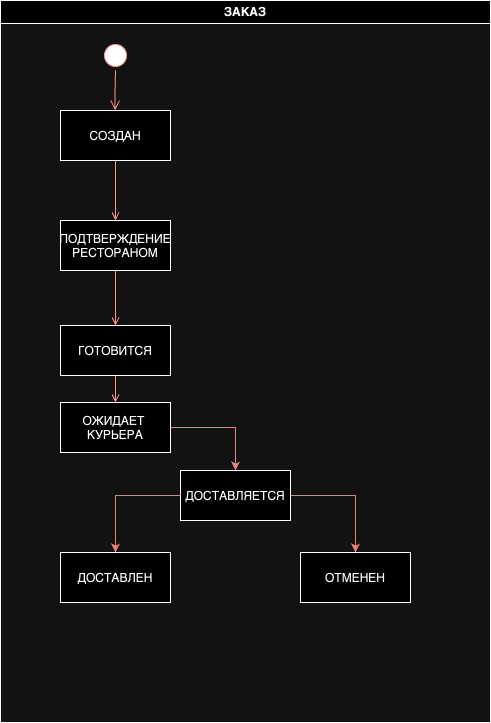

The diagram above was exported from draw.io. Its source (the exported page's mxGraphModel, read from the mxfile embedded in the PNG):
<mxGraphModel dx="784" dy="439" grid="1" gridSize="10" guides="1" tooltips="1" connect="1" arrows="1" fold="1" page="1" pageScale="1" pageWidth="1169" pageHeight="826" background="none" math="0" shadow="0">
  <root>
    <mxCell id="0" />
    <mxCell id="1" parent="0" />
    <mxCell id="2" value="ЗАКАЗ" style="swimlane;whiteSpace=wrap" parent="1" vertex="1">
      <mxGeometry x="70" y="170" width="490" height="722" as="geometry" />
    </mxCell>
    <mxCell id="5" value="" style="ellipse;shape=startState;fillColor=#000000;strokeColor=#ff0000;" parent="2" vertex="1">
      <mxGeometry x="100" y="40" width="30" height="30" as="geometry" />
    </mxCell>
    <mxCell id="6" value="" style="edgeStyle=elbowEdgeStyle;elbow=horizontal;verticalAlign=bottom;endArrow=open;endSize=8;strokeColor=#FF0000;endFill=1;rounded=0" parent="2" source="5" target="7" edge="1">
      <mxGeometry x="100" y="40" as="geometry">
        <mxPoint x="115" y="110" as="targetPoint" />
      </mxGeometry>
    </mxCell>
    <mxCell id="7" value="СОЗДАН" style="" parent="2" vertex="1">
      <mxGeometry x="60" y="110" width="110" height="50" as="geometry" />
    </mxCell>
    <mxCell id="8" value="ПОДТВЕРЖДЕНИЕ&#10;РЕСТОРАНОМ" style="" parent="2" vertex="1">
      <mxGeometry x="60" y="220" width="110" height="50" as="geometry" />
    </mxCell>
    <mxCell id="9" value="" style="endArrow=open;strokeColor=#FF0000;endFill=1;rounded=0" parent="2" source="7" target="8" edge="1">
      <mxGeometry relative="1" as="geometry" />
    </mxCell>
    <mxCell id="10" value="ГОТОВИТСЯ" style="" parent="2" vertex="1">
      <mxGeometry x="60" y="325" width="110" height="50" as="geometry" />
    </mxCell>
    <mxCell id="11" value="" style="endArrow=open;strokeColor=#FF0000;endFill=1;rounded=0" parent="2" source="8" target="10" edge="1">
      <mxGeometry relative="1" as="geometry" />
    </mxCell>
    <mxCell id="fD085YY804gq74X1RYra-41" value="ОЖИДАЕТ &#10;КУРЬЕРА" style="" vertex="1" parent="2">
      <mxGeometry x="60" y="402" width="110" height="50" as="geometry" />
    </mxCell>
    <mxCell id="fD085YY804gq74X1RYra-42" value="ДОСТАВЛЯЕТСЯ" style="" vertex="1" parent="2">
      <mxGeometry x="180" y="470" width="110" height="50" as="geometry" />
    </mxCell>
    <mxCell id="fD085YY804gq74X1RYra-43" value="ДОСТАВЛЕН" style="" vertex="1" parent="2">
      <mxGeometry x="60" y="552" width="110" height="50" as="geometry" />
    </mxCell>
    <mxCell id="fD085YY804gq74X1RYra-45" value="ОТМЕНЕН" style="" vertex="1" parent="2">
      <mxGeometry x="300" y="552" width="110" height="50" as="geometry" />
    </mxCell>
    <mxCell id="fD085YY804gq74X1RYra-48" value="" style="endArrow=open;strokeColor=#FF0000;endFill=1;rounded=0;entryX=0.5;entryY=0;entryDx=0;entryDy=0;exitX=0.5;exitY=1;exitDx=0;exitDy=0;" edge="1" parent="2" source="10" target="fD085YY804gq74X1RYra-41">
      <mxGeometry relative="1" as="geometry">
        <mxPoint x="115" y="380" as="sourcePoint" />
        <mxPoint x="125" y="335" as="targetPoint" />
      </mxGeometry>
    </mxCell>
    <mxCell id="fD085YY804gq74X1RYra-49" value="" style="endArrow=classic;html=1;rounded=0;exitX=1;exitY=0.5;exitDx=0;exitDy=0;entryX=0.5;entryY=0;entryDx=0;entryDy=0;fillColor=#f8cecc;strokeColor=#b85450;" edge="1" parent="2" source="fD085YY804gq74X1RYra-41" target="fD085YY804gq74X1RYra-42">
      <mxGeometry width="50" height="50" relative="1" as="geometry">
        <mxPoint x="320" y="450" as="sourcePoint" />
        <mxPoint x="370" y="400" as="targetPoint" />
        <Array as="points">
          <mxPoint x="235" y="427" />
        </Array>
      </mxGeometry>
    </mxCell>
    <mxCell id="fD085YY804gq74X1RYra-50" value="" style="endArrow=classic;html=1;rounded=0;exitX=1;exitY=0.5;exitDx=0;exitDy=0;entryX=0.5;entryY=0;entryDx=0;entryDy=0;fillColor=#f8cecc;strokeColor=#b85450;" edge="1" parent="2" source="fD085YY804gq74X1RYra-42" target="fD085YY804gq74X1RYra-45">
      <mxGeometry width="50" height="50" relative="1" as="geometry">
        <mxPoint x="320" y="450" as="sourcePoint" />
        <mxPoint x="370" y="400" as="targetPoint" />
        <Array as="points">
          <mxPoint x="355" y="495" />
        </Array>
      </mxGeometry>
    </mxCell>
    <mxCell id="fD085YY804gq74X1RYra-51" value="" style="endArrow=classic;html=1;rounded=0;entryX=0.5;entryY=0;entryDx=0;entryDy=0;exitX=0;exitY=0.5;exitDx=0;exitDy=0;fillColor=#f8cecc;strokeColor=#b85450;" edge="1" parent="2" source="fD085YY804gq74X1RYra-42" target="fD085YY804gq74X1RYra-43">
      <mxGeometry width="50" height="50" relative="1" as="geometry">
        <mxPoint x="320" y="450" as="sourcePoint" />
        <mxPoint x="370" y="400" as="targetPoint" />
        <Array as="points">
          <mxPoint x="115" y="495" />
        </Array>
      </mxGeometry>
    </mxCell>
  </root>
</mxGraphModel>